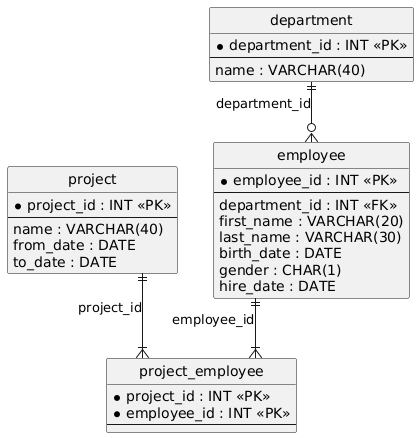

The diagram above was rendered by PlantUML. Its source (embedded in the PNG):
@startuml
hide circle
skinparam linetype ortho

entity "employee" as employee {
  * employee_id : INT <<PK>>
  --
  department_id : INT <<FK>>
  first_name : VARCHAR(20)
  last_name : VARCHAR(30)
  birth_date : DATE
  gender : CHAR(1)
  hire_date : DATE
}

entity "department" as department {
  * department_id : INT <<PK>>
  --
  name : VARCHAR(40)
}

entity "project" as project {
  * project_id : INT <<PK>>
  --
  name : VARCHAR(40)
  from_date : DATE
  to_date : DATE
}

entity "project_employee" as project_employee {
  * project_id : INT <<PK>>
  * employee_id : INT <<PK>>
  --
}

department ||--o{ employee : "department_id"
project ||--|{ project_employee : "project_id"
employee ||--|{ project_employee : "employee_id"
@enduml